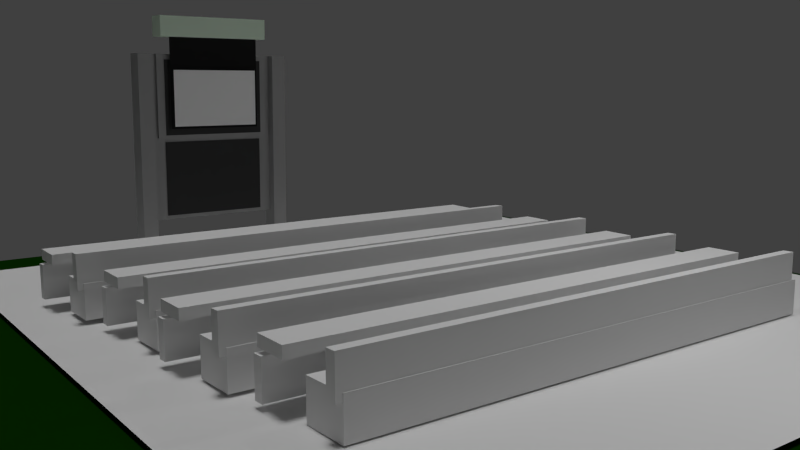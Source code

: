 # Source: model.blend  (saved by Blender 2.73.0; exported with 4.5.12 LTS)
import bpy
from mathutils import Matrix  # noqa: F401  (used for matrix-valued properties, if any)

bpy.ops.wm.read_factory_settings(use_empty=True)
scene = bpy.context.scene
scene.name = 'Scene'

# ---- collections
col_collection_1 = bpy.data.collections.new('Collection 1'); scene.collection.children.link(col_collection_1)

# ---- materials (node trees are filled in below, after node groups)
mat_material_005 = bpy.data.materials.new('Material.005')
mat_material_005.alpha_threshold = 0.0
mat_material_005.use_transparent_shadow = False
mat_material_005.diffuse_color = (0.003028, 0.03106, 0.0, 1.0)
mat_material_005.roughness = 0.5
mat_material_004 = bpy.data.materials.new('Material.004')
mat_material_004.alpha_threshold = 0.0
mat_material_004.use_transparent_shadow = False
mat_material_004.diffuse_color = (0.05497, 0.05497, 0.05497, 1.0)
mat_material_004.roughness = 0.5
mat_material = bpy.data.materials.new('Material')
mat_material.alpha_threshold = 0.0
mat_material.use_transparent_shadow = False
mat_material.diffuse_color = (1.0, 1.0, 1.0, 1.0)
mat_material.roughness = 0.5
mat_material.specular_intensity = 1.0
mat_material_001 = bpy.data.materials.new('Material.001')
mat_material_001.alpha_threshold = 0.0
mat_material_001.use_transparent_shadow = False
mat_material_001.diffuse_color = (0.02038, 0.02038, 0.02038, 1.0)
mat_material_001.roughness = 0.5
mat_material_001.specular_intensity = 0.02459
mat_material_002 = bpy.data.materials.new('Material.002')
mat_material_002.alpha_threshold = 0.0
mat_material_002.use_transparent_shadow = False
mat_material_002.preview_render_type = 'CUBE'
mat_material_002.diffuse_color = (0.8188, 1.0, 0.8085, 1.0)
mat_material_002.roughness = 0.5
mat_material_002.specular_intensity = 1.0
mat_material_003 = bpy.data.materials.new('Material.003')
mat_material_003.alpha_threshold = 0.0
mat_material_003.use_transparent_shadow = False
mat_material_003.diffuse_color = (0.3931, 0.3931, 0.3931, 1.0)
mat_material_003.roughness = 0.5

# ---- material node trees

# ---- world
world_world = bpy.data.worlds.new('World'); scene.world = world_world
world_world.color = (0.05088, 0.05088, 0.05088)
world_world.use_sun_shadow = False
world_world.sun_shadow_jitter_overblur = 0.0
world_world.cycles.sampling_method = 'MANUAL'
world_world.cycles.sample_map_resolution = 256

# ---- cameras
cam_camera = bpy.data.cameras.new('Camera')
cam_camera.clip_end = 100.0
cam_camera.lens = 35.0
cam_camera.sensor_width = 32.0
cam_camera.sensor_height = 18.0
cam_camera.ortho_scale = 7.314
cam_camera.dof.focus_distance = 0.0
cam_camera.dof.aperture_fstop = 128.0

# ---- lights
light_sun = bpy.data.lights.new('Sun', 'SUN')
light_sun.transmission_factor = 0.0
light_sun.angle = 0.1993
light_sun.energy = 1.0
light_sun.shadow_buffer_clip_start = 0.5
light_sun.shadow_soft_size = 0.1
light_sun.shadow_cascade_max_distance = 1000.0
light_sun.cycles.use_multiple_importance_sampling = False
light_lamp_001 = bpy.data.lights.new('Lamp.001', 'POINT')
light_lamp_001.transmission_factor = 0.0
light_lamp_001.cutoff_distance = 30.0
light_lamp_001.energy = 100.0
light_lamp_001.shadow_buffer_clip_start = 1.001
light_lamp_001.shadow_soft_size = 0.1
light_lamp_001.shadow_maximum_resolution = 0.006
light_lamp_001.use_absolute_resolution = True
light_lamp_001.cycles.use_multiple_importance_sampling = False
light_lamp = bpy.data.lights.new('Lamp', 'POINT')
light_lamp.transmission_factor = 0.0
light_lamp.cutoff_distance = 30.0
light_lamp.energy = 100.0
light_lamp.shadow_buffer_clip_start = 1.001
light_lamp.shadow_soft_size = 0.1
light_lamp.shadow_maximum_resolution = 0.006
light_lamp.use_absolute_resolution = True
light_lamp.cycles.use_multiple_importance_sampling = False

# ---- meshes
me_cube_017 = bpy.data.meshes.new('Cube.017')
me_cube_017.from_pydata([(-1.0, -1.0, -1.0), (-1.0, 1.0, -1.0), (1.0, 1.0, -1.0), (1.0, -1.0, -1.0), (-1.0, -1.0, 1.0), (-1.0, 1.0, 1.0), (1.0, 1.0, 1.0), (1.0, -1.0, 1.0)], [], [(4, 5, 1, 0), (5, 6, 2, 1), (6, 7, 3, 2), (7, 4, 0, 3), (0, 1, 2, 3), (7, 6, 5, 4)])
me_cube_017.use_remesh_preserve_volume = False
me_cube_017.use_remesh_preserve_attributes = False
me_cube_017.use_mirror_vertex_groups = False
me_cube_017.update()
me_cube_016 = bpy.data.meshes.new('Cube.016')
me_cube_016.from_pydata([(-1.0, -1.0, -1.0), (-1.0, 1.0, -1.0), (1.0, 1.0, -1.0), (1.0, -1.0, -1.0), (-1.0, -1.0, 1.0), (-1.0, 1.0, 1.0), (1.0, 1.0, 1.0), (1.0, -1.0, 1.0)], [], [(4, 5, 1, 0), (5, 6, 2, 1), (6, 7, 3, 2), (7, 4, 0, 3), (0, 1, 2, 3), (7, 6, 5, 4)])
me_cube_016.use_remesh_preserve_volume = False
me_cube_016.use_remesh_preserve_attributes = False
me_cube_016.use_mirror_vertex_groups = False
me_cube_016.update()
me_cube_015 = bpy.data.meshes.new('Cube.015')
me_cube_015.from_pydata([(-1.0, -1.0, -1.0), (-1.0, 1.0, -1.0), (1.0, 1.0, -1.0), (1.0, -1.0, -1.0), (-1.0, -1.0, 1.0), (-1.0, 1.0, 1.0), (1.0, 1.0, 1.0), (1.0, -1.0, 1.0)], [], [(4, 5, 1, 0), (5, 6, 2, 1), (6, 7, 3, 2), (7, 4, 0, 3), (0, 1, 2, 3), (7, 6, 5, 4)])
me_cube_015.use_remesh_preserve_volume = False
me_cube_015.use_remesh_preserve_attributes = False
me_cube_015.use_mirror_vertex_groups = False
me_cube_015.update()
me_cube_014 = bpy.data.meshes.new('Cube.014')
me_cube_014.from_pydata([(-1.0, -1.0, -1.0), (-1.0, 1.0, -1.0), (1.0, 1.0, -1.0), (1.0, -1.0, -1.0), (-1.0, -1.0, 1.0), (-1.0, 1.0, 1.0), (1.0, 1.0, 1.0), (1.0, -1.0, 1.0)], [], [(4, 5, 1, 0), (5, 6, 2, 1), (6, 7, 3, 2), (7, 4, 0, 3), (0, 1, 2, 3), (7, 6, 5, 4)])
me_cube_014.use_remesh_preserve_volume = False
me_cube_014.use_remesh_preserve_attributes = False
me_cube_014.use_mirror_vertex_groups = False
me_cube_014.update()
me_cube_013 = bpy.data.meshes.new('Cube.013')
me_cube_013.from_pydata([(-1.0, -1.0, -1.0), (-1.0, 1.0, -1.0), (1.0, 1.0, -1.0), (1.0, -1.0, -1.0), (-1.0, -1.0, 1.0), (-1.0, 1.0, 1.0), (1.0, 1.0, 1.0), (1.0, -1.0, 1.0)], [], [(4, 5, 1, 0), (5, 6, 2, 1), (6, 7, 3, 2), (7, 4, 0, 3), (0, 1, 2, 3), (7, 6, 5, 4)])
me_cube_013.use_remesh_preserve_volume = False
me_cube_013.use_remesh_preserve_attributes = False
me_cube_013.use_mirror_vertex_groups = False
me_cube_013.update()
me_cube_012 = bpy.data.meshes.new('Cube.012')
me_cube_012.from_pydata([(-1.0, -1.0, -1.0), (-1.0, 1.0, -1.0), (1.0, 1.0, -1.0), (1.0, -1.0, -1.0), (-1.0, -1.0, 1.0), (-1.0, 1.0, 1.0), (1.0, 1.0, 1.0), (1.0, -1.0, 1.0)], [], [(4, 5, 1, 0), (5, 6, 2, 1), (6, 7, 3, 2), (7, 4, 0, 3), (0, 1, 2, 3), (7, 6, 5, 4)])
me_cube_012.use_remesh_preserve_volume = False
me_cube_012.use_remesh_preserve_attributes = False
me_cube_012.use_mirror_vertex_groups = False
me_cube_012.update()
me_cube_011 = bpy.data.meshes.new('Cube.011')
me_cube_011.from_pydata([(-1.0, -1.0, -1.0), (-1.0, 1.0, -1.0), (1.0, 1.0, -1.0), (1.0, -1.0, -1.0), (-1.0, -1.0, 1.0), (-1.0, 1.0, 1.0), (1.0, 1.0, 1.0), (1.0, -1.0, 1.0)], [], [(4, 5, 1, 0), (5, 6, 2, 1), (6, 7, 3, 2), (7, 4, 0, 3), (0, 1, 2, 3), (7, 6, 5, 4)])
me_cube_011.use_remesh_preserve_volume = False
me_cube_011.use_remesh_preserve_attributes = False
me_cube_011.use_mirror_vertex_groups = False
me_cube_011.update()
me_cube_010 = bpy.data.meshes.new('Cube.010')
me_cube_010.from_pydata([(-1.0, -1.0, -1.0), (-1.0, 1.0, -1.0), (1.0, 1.0, -1.0), (1.0, -1.0, -1.0), (-1.0, -1.0, 1.0), (-1.0, 1.0, 1.0), (1.0, 1.0, 1.0), (1.0, -1.0, 1.0)], [], [(4, 5, 1, 0), (5, 6, 2, 1), (6, 7, 3, 2), (7, 4, 0, 3), (0, 1, 2, 3), (7, 6, 5, 4)])
me_cube_010.use_remesh_preserve_volume = False
me_cube_010.use_remesh_preserve_attributes = False
me_cube_010.use_mirror_vertex_groups = False
me_cube_010.update()
me_cube_009 = bpy.data.meshes.new('Cube.009')
me_cube_009.from_pydata([(-1.0, -1.0, -1.0), (-1.0, 1.0, -1.0), (1.0, 1.0, -1.0), (1.0, -1.0, -1.0), (-1.0, -1.0, 1.0), (-1.0, 1.0, 1.0), (1.0, 1.0, 1.0), (1.0, -1.0, 1.0)], [], [(4, 5, 1, 0), (5, 6, 2, 1), (6, 7, 3, 2), (7, 4, 0, 3), (0, 1, 2, 3), (7, 6, 5, 4)])
me_cube_009.use_remesh_preserve_volume = False
me_cube_009.use_remesh_preserve_attributes = False
me_cube_009.use_mirror_vertex_groups = False
me_cube_009.update()
me_cube_008 = bpy.data.meshes.new('Cube.008')
me_cube_008.from_pydata([(-1.0, -1.0, -1.0), (-1.0, 1.0, -1.0), (1.0, 1.0, -1.0), (1.0, -1.0, -1.0), (-1.0, -1.0, 1.0), (-1.0, 1.0, 1.0), (1.0, 1.0, 1.0), (1.0, -1.0, 1.0)], [], [(4, 5, 1, 0), (5, 6, 2, 1), (6, 7, 3, 2), (7, 4, 0, 3), (0, 1, 2, 3), (7, 6, 5, 4)])
me_cube_008.use_remesh_preserve_volume = False
me_cube_008.use_remesh_preserve_attributes = False
me_cube_008.use_mirror_vertex_groups = False
me_cube_008.update()
me_cube_007 = bpy.data.meshes.new('Cube.007')
me_cube_007.from_pydata([(-1.0, -1.0, -1.0), (-1.0, 1.0, -1.0), (1.0, 1.0, -1.0), (1.0, -1.0, -1.0), (-1.0, -1.0, 1.0), (-1.0, 1.0, 1.0), (1.0, 1.0, 1.0), (1.0, -1.0, 1.0)], [], [(4, 5, 1, 0), (5, 6, 2, 1), (6, 7, 3, 2), (7, 4, 0, 3), (0, 1, 2, 3), (7, 6, 5, 4)])
me_cube_007.use_remesh_preserve_volume = False
me_cube_007.use_remesh_preserve_attributes = False
me_cube_007.use_mirror_vertex_groups = False
me_cube_007.update()
me_cube_006 = bpy.data.meshes.new('Cube.006')
me_cube_006.from_pydata([(-1.0, -1.0, -1.0), (-1.0, 1.0, -1.0), (1.0, 1.0, -1.0), (1.0, -1.0, -1.0), (-1.0, -1.0, 1.0), (-1.0, 1.0, 1.0), (1.0, 1.0, 1.0), (1.0, -1.0, 1.0)], [], [(4, 5, 1, 0), (5, 6, 2, 1), (6, 7, 3, 2), (7, 4, 0, 3), (0, 1, 2, 3), (7, 6, 5, 4)])
me_cube_006.use_remesh_preserve_volume = False
me_cube_006.use_remesh_preserve_attributes = False
me_cube_006.use_mirror_vertex_groups = False
me_cube_006.update()
me_cube_005 = bpy.data.meshes.new('Cube.005')
me_cube_005.from_pydata([(-1.0, -1.0, -1.0), (-1.0, 1.0, -1.0), (1.0, 1.0, -1.0), (1.0, -1.0, -1.0), (-1.0, -1.0, 1.0), (-1.0, 1.0, 1.0), (1.0, 1.0, 1.0), (1.0, -1.0, 1.0)], [], [(4, 5, 1, 0), (5, 6, 2, 1), (6, 7, 3, 2), (7, 4, 0, 3), (0, 1, 2, 3), (7, 6, 5, 4)])
me_cube_005.use_remesh_preserve_volume = False
me_cube_005.use_remesh_preserve_attributes = False
me_cube_005.use_mirror_vertex_groups = False
me_cube_005.update()
me_cube_004 = bpy.data.meshes.new('Cube.004')
me_cube_004.from_pydata([(-1.0, -1.0, -1.0), (-1.0, 1.0, -1.0), (1.0, 1.0, -1.0), (1.0, -1.0, -1.0), (-1.0, -1.0, 1.0), (-1.0, 1.0, 1.0), (1.0, 1.0, 1.0), (1.0, -1.0, 1.0)], [], [(4, 5, 1, 0), (5, 6, 2, 1), (6, 7, 3, 2), (7, 4, 0, 3), (0, 1, 2, 3), (7, 6, 5, 4)])
me_cube_004.use_remesh_preserve_volume = False
me_cube_004.use_remesh_preserve_attributes = False
me_cube_004.use_mirror_vertex_groups = False
me_cube_004.update()
me_cube_003 = bpy.data.meshes.new('Cube.003')
me_cube_003.from_pydata([(-1.0, -1.0, -1.0), (-1.0, 1.0, -1.0), (1.0, 1.0, -1.0), (1.0, -1.0, -1.0), (-1.0, -1.0, 1.0), (-1.0, 1.0, 1.0), (1.0, 1.0, 1.0), (1.0, -1.0, 1.0)], [], [(4, 5, 1, 0), (5, 6, 2, 1), (6, 7, 3, 2), (7, 4, 0, 3), (0, 1, 2, 3), (7, 6, 5, 4)])
me_cube_003.use_remesh_preserve_volume = False
me_cube_003.use_remesh_preserve_attributes = False
me_cube_003.use_mirror_vertex_groups = False
me_cube_003.update()
me_cube_002 = bpy.data.meshes.new('Cube.002')
me_cube_002.from_pydata([(-1.0, -1.0, -1.0), (-1.0, 1.0, -1.0), (1.0, 1.0, -1.0), (1.0, -1.0, -1.0), (-1.0, -1.0, 1.0), (-1.0, 1.0, 1.0), (1.0, 1.0, 1.0), (1.0, -1.0, 1.0)], [], [(4, 5, 1, 0), (5, 6, 2, 1), (6, 7, 3, 2), (7, 4, 0, 3), (0, 1, 2, 3), (7, 6, 5, 4)])
me_cube_002.use_remesh_preserve_volume = False
me_cube_002.use_remesh_preserve_attributes = False
me_cube_002.use_mirror_vertex_groups = False
me_cube_002.update()
me_plane_005 = bpy.data.meshes.new('Plane.005')
me_plane_005.from_pydata([(-1.0, -1.0, 0.0), (1.0, -1.0, 0.0), (-1.0, 1.0, 0.0), (1.0, 1.0, 0.0)], [], [(0, 1, 3, 2)])
me_plane_005.materials.append(mat_material_005)
me_plane_005.use_remesh_preserve_volume = False
me_plane_005.use_remesh_preserve_attributes = False
me_plane_005.use_mirror_vertex_groups = False
me_plane_005.update()
me_plane_004 = bpy.data.meshes.new('Plane.004')
me_plane_004.from_pydata([(-1.0, -1.0, 0.0), (1.0, -1.0, 0.0), (-1.0, 1.0, 0.0), (1.0, 1.0, 0.0)], [], [(0, 1, 3, 2)])
me_plane_004.materials.append(mat_material_004)
me_plane_004.use_remesh_preserve_volume = False
me_plane_004.use_remesh_preserve_attributes = False
me_plane_004.use_mirror_vertex_groups = False
me_plane_004.update()
me_plane_003 = bpy.data.meshes.new('Plane.003')
me_plane_003.from_pydata([(-1.0, -1.0, 0.0), (1.0, -1.0, 0.0), (-1.0, 1.0, 0.0), (1.0, 1.0, 0.0)], [], [(0, 1, 3, 2)])
me_plane_003.materials.append(mat_material_004)
me_plane_003.use_remesh_preserve_volume = False
me_plane_003.use_remesh_preserve_attributes = False
me_plane_003.use_mirror_vertex_groups = False
me_plane_003.update()
me_plane_002 = bpy.data.meshes.new('Plane.002')
me_plane_002.from_pydata([(-1.196, -1.21, -0.4977), (1.041, -1.21, -0.4977), (-1.196, 1.027, -0.4977), (1.041, 1.027, -0.4977)], [], [(0, 1, 3, 2)])
me_plane_002.materials.append(mat_material)
me_plane_002.use_remesh_preserve_volume = False
me_plane_002.use_remesh_preserve_attributes = False
me_plane_002.use_mirror_vertex_groups = False
me_plane_002.update()
me_plane_001 = bpy.data.meshes.new('Plane.001')
me_plane_001.from_pydata([(-1.196, -1.21, -0.4977), (1.041, -1.21, -0.4977), (-1.196, 1.027, -0.4977), (1.041, 1.027, -0.4977)], [], [(0, 1, 3, 2)])
me_plane_001.materials.append(mat_material_001)
me_plane_001.use_remesh_preserve_volume = False
me_plane_001.use_remesh_preserve_attributes = False
me_plane_001.use_mirror_vertex_groups = False
me_plane_001.update()
me_cube = bpy.data.meshes.new('Cube')
me_cube.from_pydata([(-1.0, -1.0, -1.0), (-1.0, 1.0, -1.0), (1.0, 1.0, -1.0), (1.0, -1.0, -1.0), (-1.0, -1.0, 1.0), (-1.0, 1.0, 1.0), (1.0, 1.0, 1.0), (1.0, -1.0, 1.0)], [], [(4, 5, 1, 0), (5, 6, 2, 1), (6, 7, 3, 2), (7, 4, 0, 3), (0, 1, 2, 3), (7, 6, 5, 4)])
me_cube.materials.append(mat_material_002)
me_cube.use_remesh_preserve_volume = False
me_cube.use_remesh_preserve_attributes = False
me_cube.use_mirror_vertex_groups = False
me_cube.update()
me_cube_001 = bpy.data.meshes.new('Cube.001')
me_cube_001.from_pydata([(-1.0, 0.01652, -1.0), (-1.0, 1.0, -1.0), (1.0, 1.0, -1.0), (1.0, 0.01652, -1.0), (-1.0, 0.01652, 1.0), (-1.0, 1.0, 1.0), (1.0, 1.0, 1.0), (1.0, 0.01652, 1.0), (-1.0, 0.1073, 1.0), (-1.0, 0.9092, 1.0), (-1.0, 0.9092, -1.0), (-1.0, 0.1073, -1.0), (1.0, 0.9092, 1.0), (1.0, 0.1073, 1.0), (1.0, 0.1073, -1.0), (1.0, 0.9092, -1.0), (-1.0, 1.0, -1.494), (1.0, 1.0, -1.494), (-1.0, 0.9092, -1.494), (1.0, 0.9092, -1.494), (-1.0, 0.01652, -1.494), (1.0, 0.01652, -1.494), (-1.0, 0.1073, -1.494), (1.0, 0.1073, -1.494), (-1.0, 0.01652, 0.0), (-1.0, 1.0, 0.0), (1.0, 1.0, 0.0), (1.0, 0.01652, 0.0), (1.0, 0.9092, 0.0), (1.0, 0.1073, 0.0), (-1.0, 0.1073, 0.0), (-1.0, 0.9092, 0.0), (3.036, 1.0, -1.0), (3.036, 1.0, 1.0), (3.036, 0.9092, 1.0), (3.036, 0.9092, -1.0), (3.036, 1.0, -1.494), (3.036, 0.9092, -1.494), (3.036, 1.0, 0.0), (3.036, 0.9092, 0.0), (3.036, 0.01652, -1.0), (3.036, 0.01652, 1.0), (3.036, 0.1073, 1.0), (3.036, 0.1073, -1.0), (3.036, 0.01652, -1.494), (3.036, 0.1073, -1.494), (3.036, 0.01652, 0.0), (3.036, 0.1073, 0.0), (-1.0, 0.872, 1.0), (-1.0, 0.872, -1.0), (1.0, 0.872, 1.0), (1.0, 0.872, -1.0), (-1.0, 0.872, 0.0), (1.0, 0.872, 0.0), (-1.0, 0.1417, -1.0), (1.0, 0.1417, 1.0), (-1.0, 0.1417, 0.0), (-1.0, 0.1417, 1.0), (1.0, 0.1417, -1.0), (1.0, 0.1417, 0.0), (1.685, 0.872, 1.0), (1.685, 0.872, 0.0), (1.685, 0.1417, 1.0), (1.685, 0.1417, 0.0)], [], [(31, 25, 1, 10), (25, 26, 2, 1), (3, 21, 44, 40), (27, 24, 0, 3), (15, 10, 18, 19), (12, 6, 5, 9), (7, 13, 8, 4), (50, 12, 9, 48), (11, 14, 23, 22), (49, 10, 15, 51), (17, 2, 32, 36), (59, 29, 14, 58), (24, 30, 11, 0), (52, 31, 10, 49), (18, 16, 17, 19), (10, 1, 16, 18), (26, 6, 33, 38), (1, 2, 17, 16), (20, 22, 23, 21), (7, 27, 46, 41), (3, 0, 20, 21), (0, 11, 22, 20), (48, 9, 31, 52), (4, 8, 30, 24), (55, 13, 29, 59), (12, 28, 39, 34), (7, 4, 24, 27), (29, 13, 42, 47), (5, 6, 26, 25), (9, 5, 25, 31), (38, 39, 35, 32), (32, 35, 37, 36), (33, 34, 39, 38), (15, 19, 37, 35), (19, 17, 36, 37), (28, 15, 35, 39), (6, 12, 34, 33), (2, 26, 38, 32), (47, 46, 40, 43), (43, 40, 44, 45), (42, 41, 46, 47), (23, 14, 43, 45), (21, 23, 45, 44), (14, 29, 47, 43), (27, 3, 40, 46), (13, 7, 41, 42), (12, 50, 53, 28), (57, 48, 52, 56), (56, 52, 49, 54), (28, 53, 51, 15), (54, 49, 51, 58), (55, 50, 48, 57), (13, 55, 57, 8), (11, 54, 58, 14), (30, 56, 54, 11), (8, 57, 56, 30), (55, 59, 63, 62), (53, 59, 58, 51), (60, 62, 63, 61), (50, 55, 62, 60), (53, 50, 60, 61), (59, 53, 61, 63)])
me_cube_001.materials.append(mat_material_003)
me_cube_001.use_remesh_preserve_volume = False
me_cube_001.use_remesh_preserve_attributes = False
me_cube_001.use_mirror_vertex_groups = False
me_cube_001.update()
me_plane = bpy.data.meshes.new('Plane')
me_plane.from_pydata([(-1.0, -1.0, 0.0), (1.0, -1.0, 0.0), (-1.0, 1.0, 0.0), (1.0, 1.0, 0.0)], [], [(0, 1, 3, 2)])
me_plane.use_remesh_preserve_volume = False
me_plane.use_remesh_preserve_attributes = False
me_plane.use_mirror_vertex_groups = False
me_plane.update()

# ---- objects
ob_sun = bpy.data.objects.new('Sun', light_sun)
ob_lamp_001 = bpy.data.objects.new('Lamp.001', light_lamp_001)
ob_cube_017 = bpy.data.objects.new('Cube.017', me_cube_017)
ob_cube_016 = bpy.data.objects.new('Cube.016', me_cube_016)
ob_cube_015 = bpy.data.objects.new('Cube.015', me_cube_015)
ob_cube_014 = bpy.data.objects.new('Cube.014', me_cube_014)
ob_cube_013 = bpy.data.objects.new('Cube.013', me_cube_013)
ob_cube_012 = bpy.data.objects.new('Cube.012', me_cube_012)
ob_cube_011 = bpy.data.objects.new('Cube.011', me_cube_011)
ob_cube_010 = bpy.data.objects.new('Cube.010', me_cube_010)
ob_cube_009 = bpy.data.objects.new('Cube.009', me_cube_009)
ob_cube_008 = bpy.data.objects.new('Cube.008', me_cube_008)
ob_cube_007 = bpy.data.objects.new('Cube.007', me_cube_007)
ob_cube_006 = bpy.data.objects.new('Cube.006', me_cube_006)
ob_cube_005 = bpy.data.objects.new('Cube.005', me_cube_005)
ob_cube_004 = bpy.data.objects.new('Cube.004', me_cube_004)
ob_cube_003 = bpy.data.objects.new('Cube.003', me_cube_003)
ob_cube_002 = bpy.data.objects.new('Cube.002', me_cube_002)
ob_plane_005 = bpy.data.objects.new('Plane.005', me_plane_005)
ob_plane_004 = bpy.data.objects.new('Plane.004', me_plane_004)
ob_plane_003 = bpy.data.objects.new('Plane.003', me_plane_003)
ob_plane_002 = bpy.data.objects.new('Plane.002', me_plane_002)
ob_plane_001 = bpy.data.objects.new('Plane.001', me_plane_001)
ob_cube_001 = bpy.data.objects.new('Cube.001', me_cube)
ob_cube = bpy.data.objects.new('Cube', me_cube_001)
ob_plane = bpy.data.objects.new('Plane', me_plane)
ob_lamp = bpy.data.objects.new('Lamp', light_lamp)
ob_camera = bpy.data.objects.new('Camera', cam_camera)

# ---- transforms, parenting, visibility, modifiers, constraints
ob_sun.location = (-6.678, -10.74, 10.49)
ob_sun.lineart.crease_threshold = 0.0
ob_lamp_001.location = (8.729, 1.462, 5.871)
ob_lamp_001.rotation_euler = (0.6503, 0.05522, 1.866)
ob_lamp_001.lock_rotations_4d = False
ob_lamp_001.empty_display_type = 'ARROWS'
ob_lamp_001.color = (0.0, 0.0, 0.0, 0.0)
ob_lamp_001.lineart.crease_threshold = 0.0
ob_cube_017.location = (0.7913, -1.377, 1.011)
ob_cube_017.scale = (0.3327, 5.113, 0.09999)
ob_cube_017.lineart.crease_threshold = 0.0
ob_cube_016.location = (0.5458, -1.423, 0.5023)
ob_cube_016.rotation_euler = (0.0, 1.548, 0.0)
ob_cube_016.scale = (0.3327, 5.113, 0.09999)
ob_cube_016.lineart.crease_threshold = 0.0
ob_cube_015.location = (1.776, -1.158, 0.4098)
ob_cube_015.rotation_euler = (0.0, 1.548, 0.0)
ob_cube_015.scale = (0.3343, 5.113, 0.433)
ob_cube_015.lineart.crease_threshold = 0.0
ob_cube_014.location = (2.08, -1.266, 0.9566)
ob_cube_014.rotation_euler = (0.0, 1.548, 0.0)
ob_cube_014.scale = (0.3327, 5.113, 0.09999)
ob_cube_014.lineart.crease_threshold = 0.0
ob_cube_013.location = (4.383, -0.8689, 0.9278)
ob_cube_013.rotation_euler = (0.0, 1.548, 0.0)
ob_cube_013.scale = (0.3327, 5.113, 0.09999)
ob_cube_013.lineart.crease_threshold = 0.0
ob_cube_012.location = (4.078, -0.7609, 0.381)
ob_cube_012.rotation_euler = (0.0, 1.548, 0.0)
ob_cube_012.scale = (0.3343, 5.113, 0.433)
ob_cube_012.lineart.crease_threshold = 0.0
ob_cube_011.location = (2.848, -1.026, 0.4735)
ob_cube_011.rotation_euler = (0.0, 1.548, 0.0)
ob_cube_011.scale = (0.3327, 5.113, 0.09999)
ob_cube_011.lineart.crease_threshold = 0.0
ob_cube_010.location = (3.094, -0.9796, 0.9823)
ob_cube_010.scale = (0.3327, 5.113, 0.09999)
ob_cube_010.lineart.crease_threshold = 0.0
ob_cube_009.location = (-1.558, -1.437, 1.015)
ob_cube_009.scale = (0.3327, 5.113, 0.09999)
ob_cube_009.lineart.crease_threshold = 0.0
ob_cube_008.location = (-1.804, -1.483, 0.5064)
ob_cube_008.rotation_euler = (0.0, 1.548, 0.0)
ob_cube_008.scale = (0.3327, 5.113, 0.09999)
ob_cube_008.lineart.crease_threshold = 0.0
ob_cube_007.location = (-0.5738, -1.218, 0.4139)
ob_cube_007.rotation_euler = (0.0, 1.548, 0.0)
ob_cube_007.scale = (0.3343, 5.113, 0.433)
ob_cube_007.lineart.crease_threshold = 0.0
ob_cube_006.location = (-0.2697, -1.326, 0.9607)
ob_cube_006.rotation_euler = (0.0, 1.548, 0.0)
ob_cube_006.scale = (0.3327, 5.113, 0.09999)
ob_cube_006.lineart.crease_threshold = 0.0
ob_cube_005.location = (-2.572, -1.723, 0.9895)
ob_cube_005.rotation_euler = (0.0, 1.548, 0.0)
ob_cube_005.scale = (0.3327, 5.113, 0.09999)
ob_cube_005.lineart.crease_threshold = 0.0
ob_cube_004.location = (-2.876, -1.615, 0.4427)
ob_cube_004.rotation_euler = (0.0, 1.548, 0.0)
ob_cube_004.scale = (0.3343, 5.113, 0.433)
ob_cube_004.lineart.crease_threshold = 0.0
ob_cube_003.location = (-4.106, -1.88, 0.5352)
ob_cube_003.rotation_euler = (0.0, 1.548, 0.0)
ob_cube_003.scale = (0.3327, 5.113, 0.09999)
ob_cube_003.lineart.crease_threshold = 0.0
ob_cube_002.location = (-3.861, -1.834, 1.044)
ob_cube_002.scale = (0.3327, 5.113, 0.09999)
ob_cube_002.lineart.crease_threshold = 0.0
ob_plane_005.location = (0.4709, -1.593, -0.07541)
ob_plane_005.scale = (9.911, 9.911, 9.911)
ob_plane_005.lineart.crease_threshold = 0.0
ob_plane_004.location = (-7.078, -2.002, 1.932)
ob_plane_004.rotation_euler = (0.0, 1.571, 0.0)
ob_plane_004.scale = (0.8826, 1.244, 0.9159)
ob_plane_004.lineart.crease_threshold = 0.0
ob_plane_003.location = (-7.009, -2.002, 3.86)
ob_plane_003.rotation_euler = (0.0, 1.571, 0.0)
ob_plane_003.scale = (0.8826, 1.244, 0.9159)
ob_plane_003.lineart.crease_threshold = 0.0
ob_plane_002.location = (-6.385, -1.941, 3.8)
ob_plane_002.rotation_euler = (0.0, 1.571, 0.0)
ob_plane_002.scale = (0.5896, 0.9422, 0.9422)
ob_plane_002.lineart.crease_threshold = 0.0
ob_plane_001.location = (-6.409, -1.934, 4.174)
ob_plane_001.rotation_euler = (0.0, 1.571, 0.0)
ob_plane_001.lineart.crease_threshold = 0.0
ob_cube_001.location = (-7.07, -2.037, 5.499)
ob_cube_001.scale = (0.2413, 1.341, 0.2373)
ob_cube_001.lineart.crease_threshold = 0.0
ob_cube.location = (-7.201, -0.0554, 2.916)
ob_cube.scale = (0.1078, -3.865, 1.953)
ob_cube.lineart.crease_threshold = 0.0
ob_plane.location = (-0.1411, -0.01, 0.02982)
ob_plane.scale = (7.74, 7.74, 7.74)
ob_plane.hide_viewport = True
ob_plane.lineart.crease_threshold = 0.0
ob_lamp.location = (4.076, 1.005, 5.904)
ob_lamp.rotation_euler = (0.6503, 0.05522, 1.866)
ob_lamp.lock_rotations_4d = False
ob_lamp.empty_display_type = 'ARROWS'
ob_lamp.color = (0.0, 0.0, 0.0, 0.0)
ob_lamp.lineart.crease_threshold = 0.0
ob_camera.location = (12.81, -11.37, 4.504)
ob_camera.rotation_euler = (1.398, -0.01032, 0.9223)
ob_camera.lock_rotations_4d = False
ob_camera.empty_display_type = 'ARROWS'
ob_camera.color = (0.0, 0.0, 0.0, 0.0)
ob_camera.display_type = 'WIRE'
ob_camera.lineart.crease_threshold = 0.0

# ---- collection membership
col_collection_1.objects.link(ob_sun)
col_collection_1.objects.link(ob_lamp_001)
col_collection_1.objects.link(ob_cube_017)
col_collection_1.objects.link(ob_cube_016)
col_collection_1.objects.link(ob_cube_015)
col_collection_1.objects.link(ob_cube_014)
col_collection_1.objects.link(ob_cube_013)
col_collection_1.objects.link(ob_cube_012)
col_collection_1.objects.link(ob_cube_011)
col_collection_1.objects.link(ob_cube_010)
col_collection_1.objects.link(ob_cube_009)
col_collection_1.objects.link(ob_cube_008)
col_collection_1.objects.link(ob_cube_007)
col_collection_1.objects.link(ob_cube_006)
col_collection_1.objects.link(ob_cube_005)
col_collection_1.objects.link(ob_cube_004)
col_collection_1.objects.link(ob_cube_003)
col_collection_1.objects.link(ob_cube_002)
col_collection_1.objects.link(ob_plane_005)
col_collection_1.objects.link(ob_plane_004)
col_collection_1.objects.link(ob_plane_003)
col_collection_1.objects.link(ob_plane_002)
col_collection_1.objects.link(ob_plane_001)
col_collection_1.objects.link(ob_cube_001)
col_collection_1.objects.link(ob_cube)
col_collection_1.objects.link(ob_plane)
col_collection_1.objects.link(ob_lamp)
col_collection_1.objects.link(ob_camera)

# ---- scene / render settings (as saved in the file)
scene.camera = ob_camera
scene.frame_start = 1; scene.frame_end = 250; scene.frame_set(1)
scene.render.engine = 'BLENDER_EEVEE_NEXT'
scene.render.resolution_percentage = 50
scene.render.dither_intensity = 0.0
scene.cycles.use_denoising = False
scene.cycles.samples = 10
scene.cycles.sampling_pattern = 'TABULATED_SOBOL'
scene.cycles.light_sampling_threshold = 0.0
scene.cycles.use_adaptive_sampling = False
scene.cycles.use_light_tree = False
scene.cycles.blur_glossy = 0.0
scene.cycles.pixel_filter_type = 'GAUSSIAN'
scene.cycles.sample_clamp_indirect = 0.0
scene.view_settings.view_transform = 'Standard'
bpy.context.view_layer.update()
